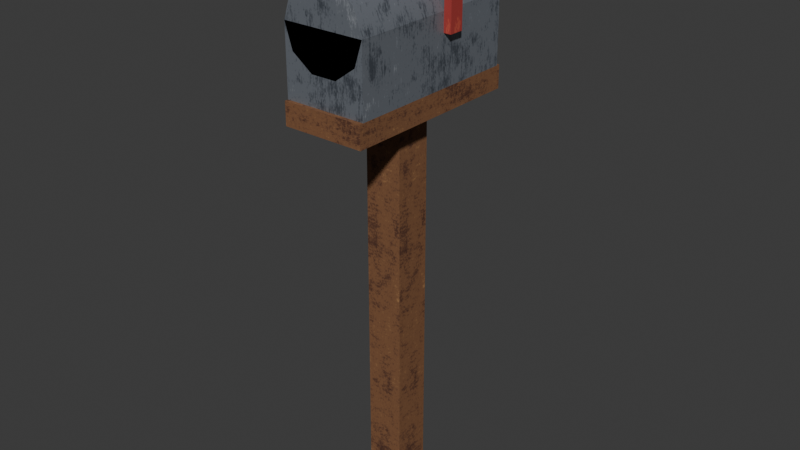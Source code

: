 # Source: mailbox.blend  (saved by Blender 5.2.45; exported with 4.5.12 LTS)
import bpy
from mathutils import Matrix  # noqa: F401  (used for matrix-valued properties, if any)

bpy.ops.wm.read_factory_settings(use_empty=True)
scene = bpy.context.scene
scene.name = 'Scene'

# ---- collections
col_mailbox = bpy.data.collections.new('mailbox'); scene.collection.children.link(col_mailbox)

# ---- images (referenced by path relative to the original .blend; pixels are not part of the script)
import os
ASSET_DIR = os.environ.get("B2B_ASSET_DIR", "")  # directory of the original .blend (textures are referenced by path, not embedded)
HERE = os.path.dirname(os.path.abspath(__file__))  # packed textures are extracted next to this script under _unpacked/

def load_image(name, relpath, width, height, colorspace="sRGB"):
    """Load a texture the original file referenced (path relative to the .blend, or extracted next to this script)."""
    p = next((c for c in (os.path.join(HERE, relpath), os.path.join(ASSET_DIR, relpath)) if relpath and os.path.exists(c)), "")
    if p:
        img = bpy.data.images.load(p, check_existing=True)
        img.name = name
    else:  # same state as the original file: an image datablock whose file is absent (Cycles renders it pink)
        img = bpy.data.images.new(name, width, height)
        img.source = "FILE"
        img.filepath = "//" + (relpath or name)
    img.colorspace_settings.name = colorspace
    return img
img_env_metal = load_image('env_metal', '_unpacked/metal.280f24eb.png', 512, 512, 'sRGB')
img_env_trim_atlas = load_image('env_trim_atlas', '_unpacked/trim_atlas.1be64061.png', 512, 512, 'sRGB')
img_env_paint_atlas = load_image('env_paint_atlas', '_unpacked/paint_atlas.7539c6ec.png', 512, 512, 'sRGB')

# ---- materials (node trees are filled in below, after node groups)
mat_env_metal = bpy.data.materials.new('Env_Metal')
mat_env_metal.diffuse_color = (0.3231, 0.3515, 0.3916, 1.0)
mat_env_metal.roughness = 0.45
mat_env_metal.metallic = 0.5
mat_env_trim = bpy.data.materials.new('Env_Trim')
mat_env_trim.diffuse_color = (0.855, 0.807, 0.7011, 1.0)
mat_env_trim.roughness = 0.7
mat_env_paint = bpy.data.materials.new('Env_Paint')
mat_env_paint.diffuse_color = (0.4342, 0.4342, 0.4342, 1.0)
mat_env_paint.roughness = 0.9

# ---- material node trees
mat_env_metal.use_nodes = True; mat_env_metal.node_tree.nodes.clear()
_N = mat_env_metal.node_tree.nodes; _L = mat_env_metal.node_tree.links
n0 = _N.new('ShaderNodeBsdfPrincipled'); n0.name = 'Principled BSDF'; n0.location = (-200, 100)
n0.inputs[1].default_value = 0.5
n0.inputs[2].default_value = 0.45
n0.inputs[10].default_value = 0.005
n0.inputs[13].default_value = 0.25
n1 = _N.new('ShaderNodeOutputMaterial'); n1.name = 'Material Output'; n1.location = (200, 100)
n2 = _N.new('ShaderNodeTexImage'); n2.name = 'Image Texture'; n2.location = (-400, 200)
n2.image = img_env_metal
_L.new(n0.outputs[0], n1.inputs[0])
_L.new(n2.outputs[0], n0.inputs[0])
n1.is_active_output = True
mat_env_trim.use_nodes = True; mat_env_trim.node_tree.nodes.clear()
_N = mat_env_trim.node_tree.nodes; _L = mat_env_trim.node_tree.links
n0 = _N.new('ShaderNodeBsdfPrincipled'); n0.name = 'Principled BSDF'; n0.location = (-200, 100)
n0.inputs[2].default_value = 0.7
n0.inputs[10].default_value = 0.005
n0.inputs[13].default_value = 0.25
n1 = _N.new('ShaderNodeOutputMaterial'); n1.name = 'Material Output'; n1.location = (200, 100)
n2 = _N.new('ShaderNodeTexImage'); n2.name = 'Image Texture'; n2.location = (-400, 200)
n2.image = img_env_trim_atlas
_L.new(n0.outputs[0], n1.inputs[0])
_L.new(n2.outputs[0], n0.inputs[0])
n1.is_active_output = True
mat_env_paint.use_nodes = True; mat_env_paint.node_tree.nodes.clear()
_N = mat_env_paint.node_tree.nodes; _L = mat_env_paint.node_tree.links
n0 = _N.new('ShaderNodeBsdfPrincipled'); n0.name = 'Principled BSDF'; n0.location = (-200, 100)
n0.inputs[2].default_value = 0.9
n0.inputs[10].default_value = 0.005
n0.inputs[13].default_value = 0.25
n1 = _N.new('ShaderNodeOutputMaterial'); n1.name = 'Material Output'; n1.location = (200, 100)
n2 = _N.new('ShaderNodeTexImage'); n2.name = 'Image Texture'; n2.location = (-400, 200)
n2.image = img_env_paint_atlas
_L.new(n0.outputs[0], n1.inputs[0])
_L.new(n2.outputs[0], n0.inputs[0])
n1.is_active_output = True

# ---- world
world_world = bpy.data.worlds.new('World'); scene.world = world_world
world_world.use_nodes = True; world_world.node_tree.nodes.clear()
_N = world_world.node_tree.nodes; _L = world_world.node_tree.links
n0 = _N.new('ShaderNodeOutputWorld'); n0.name = 'World Output'; n0.location = (200, 100)
n1 = _N.new('ShaderNodeBackground'); n1.name = 'Background'; n1.location = (-200, 100)
n1.inputs[0].default_value = (0.05088, 0.05088, 0.05088, 1.0)
_L.new(n1.outputs[0], n0.inputs[0])
n0.is_active_output = True
world_world.color = (0.05088, 0.05088, 0.05088)
world_world.sun_shadow_jitter_overblur = 0.0

# ---- meshes
me_prop = bpy.data.meshes.new('Prop')
me_prop.from_pydata([(-0.05, -0.05, 0.0), (-0.05, -0.05, 1.1), (-0.05, 0.05, 0.0), (-0.05, 0.05, 1.1), (0.05, -0.05, 0.0), (0.05, -0.05, 1.1), (0.05, 0.05, 0.0), (0.05, 0.05, 1.1), (-0.11, -0.25, 1.09), (-0.11, -0.25, 1.15), (-0.11, 0.25, 1.09), (-0.11, 0.25, 1.15), (0.11, -0.25, 1.09), (0.11, -0.25, 1.15), (0.11, 0.25, 1.09), (0.11, 0.25, 1.15), (-0.11, -0.24, 1.15), (-0.11, -0.24, 1.33), (-0.11, 0.24, 1.15), (-0.11, 0.24, 1.33), (0.11, -0.24, 1.15), (0.11, -0.24, 1.33), (0.11, 0.24, 1.15), (0.11, 0.24, 1.33), (0.0, -0.24, 1.33), (0.08899, -0.24, 1.265), (0.03399, -0.24, 1.225), (-0.03399, -0.24, 1.225), (-0.08899, -0.24, 1.265), (-0.08899, -0.24, 1.395), (-0.03399, -0.24, 1.435), (0.03399, -0.24, 1.435), (0.08899, -0.24, 1.395), (0.08899, 0.24, 1.265), (0.03399, 0.24, 1.225), (-0.03399, 0.24, 1.225), (-0.08899, 0.24, 1.265), (-0.08899, 0.24, 1.395), (-0.03399, 0.24, 1.435), (0.03399, 0.24, 1.435), (0.08899, 0.24, 1.395), (0.0, 0.24, 1.33), (0.11, 0.03, 1.28), (0.11, 0.03, 1.56), (0.11, 0.07, 1.28), (0.11, 0.07, 1.56), (0.13, 0.03, 1.28), (0.13, 0.03, 1.56), (0.13, 0.07, 1.28), (0.13, 0.07, 1.56), (0.11, 0.04, 1.49), (0.11, 0.04, 1.57), (0.11, 0.18, 1.49), (0.11, 0.18, 1.57), (0.13, 0.04, 1.49), (0.13, 0.04, 1.57), (0.13, 0.18, 1.49), (0.13, 0.18, 1.57)], [], [(0, 1, 3, 2), (2, 3, 7, 6), (6, 7, 5, 4), (4, 5, 1, 0), (7, 3, 1, 5), (8, 9, 11, 10), (10, 11, 15, 14), (14, 15, 13, 12), (12, 13, 9, 8), (10, 14, 12, 8), (15, 11, 9, 13), (16, 17, 19, 18), (18, 19, 23, 22), (22, 23, 21, 20), (20, 21, 17, 16), (18, 22, 20, 16), (23, 19, 17, 21), (24, 25, 21), (24, 26, 25), (24, 27, 26), (24, 28, 27), (24, 17, 28), (24, 29, 17), (24, 30, 29), (24, 31, 30), (24, 32, 31), (24, 21, 32), (21, 25, 33, 23), (25, 26, 34, 33), (26, 27, 35, 34), (27, 28, 36, 35), (28, 17, 19, 36), (17, 29, 37, 19), (29, 30, 38, 37), (30, 31, 39, 38), (31, 32, 40, 39), (32, 21, 23, 40), (23, 33, 41), (33, 34, 41), (34, 35, 41), (35, 36, 41), (36, 19, 41), (19, 37, 41), (37, 38, 41), (38, 39, 41), (39, 40, 41), (40, 23, 41), (42, 43, 45, 44), (44, 45, 49, 48), (48, 49, 47, 46), (46, 47, 43, 42), (44, 48, 46, 42), (49, 45, 43, 47), (50, 51, 53, 52), (52, 53, 57, 56), (56, 57, 55, 54), (54, 55, 51, 50), (52, 56, 54, 50), (57, 53, 51, 55)])
me_prop.polygons.foreach_set('use_smooth', [True] * 59)
me_prop.polygons.foreach_set('material_index', [1, 1, 1, 1, 1, 1, 1, 1, 1, 1, 1, 0, 0, 0, 0, 0, 0, 0, 0, 0, 0, 0, 0, 0, 0, 0, 0, 0, 0, 0, 0, 0, 0, 0, 0, 0, 0, 0, 0, 0, 0, 0, 0, 0, 0, 0, 0, 2, 2, 2, 2, 2, 2, 2, 2, 2, 2, 2, 2])
_k = set([(0, 1), (0, 2), (0, 4), (1, 3), (1, 5), (2, 3), (2, 6), (3, 7), (4, 5), (4, 6), (5, 7), (6, 7), (8, 9), (8, 10), (8, 12), (9, 11), (9, 13), (10, 11), (10, 14), (11, 15), (12, 13), (12, 14), (13, 15), (14, 15), (16, 17), (16, 18), (16, 20), (17, 19), (17, 21), (17, 28), (17, 29), (18, 19), (18, 22), (19, 23), (19, 36), (19, 37), (20, 21), (20, 22), (21, 23), (21, 25), (21, 32), (22, 23), (23, 33), (23, 40), (25, 26), (26, 27), (27, 28), (29, 30), (30, 31), (31, 32), (33, 34), (34, 35), (35, 36), (37, 38), (38, 39), (39, 40), (42, 43), (42, 44), (42, 46), (43, 45), (43, 47), (44, 45), (44, 48), (45, 49), (46, 47), (46, 48), (47, 49), (48, 49), (50, 51), (50, 52), (50, 54), (51, 53), (51, 55), (52, 53), (52, 56), (53, 57), (54, 55), (54, 56), (55, 57), (56, 57)])
me_prop.attributes.new('sharp_edge', 'BOOLEAN', 'EDGE').data.foreach_set('value', [ (min(e.vertices), max(e.vertices)) in _k for e in me_prop.edges])
_uv = me_prop.uv_layers.new(name='Float2')
_uv.uv.foreach_set('vector', [0.794, 0.0, 0.794, 0.7333, 0.606, 0.7333, 0.606, 0.0, 0.794, 0.0, 0.794, 0.7333, 0.606, 0.7333, 0.606, 0.0, 0.794, 0.0, 0.794, 0.7333, 0.606, 0.7333, 0.606, 0.0, 0.794, 0.0, 0.794, 0.7333, 0.606, 0.7333, 0.606, 0.0, 0.794, 0.03333, 0.606, 0.03333, 0.606, -0.03333, 0.794, -0.03333, 0.606, 0.1667, 0.794, 0.1667, 0.794, -0.1667, 0.606, -0.1667, 0.606, 0.07333, 0.794, 0.07333, 0.794, -0.07333, 0.606, -0.07333, 0.606, 0.1667, 0.794, 0.1667, 0.794, -0.1667, 0.606, -0.1667, 0.606, 0.07333, 0.794, 0.07333, 0.794, -0.07333, 0.606, -0.07333, 0.606, 0.1667, 0.794, 0.1667, 0.794, -0.1667, 0.606, -0.1667, 0.794, 0.1667, 0.606, 0.1667, 0.606, -0.1667, 0.794, -0.1667, 0.24, 1.15, 0.24, 1.33, -0.24, 1.33, -0.24, 1.15, 0.11, 1.15, 0.11, 1.33, -0.11, 1.33, -0.11, 1.15, 0.24, 1.15, 0.24, 1.33, -0.24, 1.33, -0.24, 1.15, 0.11, 1.15, 0.11, 1.33, -0.11, 1.33, -0.11, 1.15, -0.11, 0.24, 0.11, 0.24, 0.11, -0.24, -0.11, -0.24, 0.11, 0.24, -0.11, 0.24, -0.11, -0.24, 0.11, -0.24, 0.0, 1.33, 0.08899, 1.265, 0.11, 1.33, 0.0, 1.33, 0.03399, 1.225, 0.08899, 1.265, 0.0, 1.33, -0.03399, 1.225, 0.03399, 1.225, 0.0, 1.33, -0.08899, 1.265, -0.03399, 1.225, 0.0, 1.33, -0.11, 1.33, -0.08899, 1.265, 0.0, 1.33, -0.08899, 1.395, -0.11, 1.33, 0.0, 1.33, -0.03399, 1.435, -0.08899, 1.395, 0.0, 1.33, 0.03399, 1.435, -0.03399, 1.435, 0.0, 1.33, 0.08899, 1.395, 0.03399, 1.435, 0.0, 1.33, 0.11, 1.33, 0.08899, 1.395, -0.24, 1.33, -0.24, 1.265, 0.24, 1.265, 0.24, 1.33, -0.24, -0.08899, -0.24, -0.03399, 0.24, -0.03399, 0.24, -0.08899, 0.03399, -0.24, -0.03399, -0.24, -0.03399, 0.24, 0.03399, 0.24, -0.24, -0.03399, -0.24, -0.08899, 0.24, -0.08899, 0.24, -0.03399, 0.24, 1.265, 0.24, 1.33, -0.24, 1.33, -0.24, 1.265, 0.24, 1.33, 0.24, 1.395, -0.24, 1.395, -0.24, 1.33, -0.24, -0.08899, -0.24, -0.03399, 0.24, -0.03399, 0.24, -0.08899, -0.03399, -0.24, 0.03399, -0.24, 0.03399, 0.24, -0.03399, 0.24, -0.24, -0.03399, -0.24, -0.08899, 0.24, -0.08899, 0.24, -0.03399, -0.24, 1.395, -0.24, 1.33, 0.24, 1.33, 0.24, 1.395, -0.11, 1.33, -0.08899, 1.265, 0.0, 1.33, -0.08899, 1.265, -0.03399, 1.225, 0.0, 1.33, -0.03399, 1.225, 0.03399, 1.225, 0.0, 1.33, 0.03399, 1.225, 0.08899, 1.265, 0.0, 1.33, 0.08899, 1.265, 0.11, 1.33, 0.0, 1.33, 0.11, 1.33, 0.08899, 1.395, 0.0, 1.33, 0.08899, 1.395, 0.03399, 1.435, 0.0, 1.33, 0.03399, 1.435, -0.03399, 1.435, 0.0, 1.33, -0.03399, 1.435, -0.08899, 1.395, 0.0, 1.33, -0.08899, 1.395, -0.11, 1.33, 0.0, 1.33, 0.1213, 1.28, 0.1213, 1.56, 0.00375, 1.56, 0.00375, 1.28, 0.1213, 1.28, 0.1213, 1.56, 0.00375, 1.56, 0.00375, 1.28, 0.1213, 1.28, 0.1213, 1.56, 0.00375, 1.56, 0.00375, 1.28, 0.1213, 1.28, 0.1213, 1.56, 0.00375, 1.56, 0.00375, 1.28, 0.00375, 0.07, 0.1213, 0.07, 0.1213, 0.03, 0.00375, 0.03, 0.1213, 0.07, 0.00375, 0.07, 0.00375, 0.03, 0.1213, 0.03, 0.00375, -0.04, 0.1213, -0.04, 0.1213, -0.18, 0.00375, -0.18, 0.1213, 1.49, 0.1213, 1.57, 0.00375, 1.57, 0.00375, 1.49, 0.00375, 0.18, 0.1213, 0.18, 0.1213, 0.04, 0.00375, 0.04, 0.1213, 1.49, 0.1213, 1.57, 0.00375, 1.57, 0.00375, 1.49, 0.00375, 0.18, 0.1213, 0.18, 0.1213, 0.04, 0.00375, 0.04, 0.1213, 0.18, 0.00375, 0.18, 0.00375, 0.04, 0.1213, 0.04])
me_prop.materials.append(mat_env_metal)
me_prop.materials.append(mat_env_trim)
me_prop.materials.append(mat_env_paint)
me_prop.update()

# ---- objects
ob_mailbox = bpy.data.objects.new('mailbox', None)
ob_prop = bpy.data.objects.new('Prop', me_prop)

# ---- transforms, parenting, visibility, modifiers, constraints
ob_mailbox.location = (0.0, 0.0, 0.0)
ob_mailbox.empty_display_type = 'ARROWS'
ob_mailbox.empty_display_size = 0.5
ob_prop.parent = ob_mailbox
ob_prop.location = (0.0, 0.0, 0.0)

# ---- collection membership
col_mailbox.objects.link(ob_mailbox)
col_mailbox.objects.link(ob_prop)

# ---- scene / render settings (as saved in the file)
scene.frame_start = 1; scene.frame_end = 250; scene.frame_set(1)
scene.render.engine = 'BLENDER_EEVEE_NEXT'
scene.render.bake_bias = 0.0
scene.render.bake_samples = 0
scene.render.compositor_device = 'GPU'
scene.eevee.use_volume_custom_range = False
scene.eevee.fast_gi_thickness_near = 0.1
scene.eevee.fast_gi_thickness_far = 0.0
scene.eevee.ray_tracing_options.screen_trace_thickness = 0.1
bpy.context.view_layer.update()

# ---- added for rendering (the .blend has no active camera and no usable light): camera, sun
cam_auto = bpy.data.cameras.new('AutoCamera')
cam_auto.lens = 50.0
cam_auto.sensor_width = 36.0
cam_auto.clip_end = 1000.0
ob_auto_camera = bpy.data.objects.new('AutoCamera', cam_auto)
scene.collection.objects.link(ob_auto_camera)
ob_auto_camera.location = (1.55058, -1.84869, 2.01746)
ob_auto_camera.rotation_euler = (1.09748, -7.21219e-08, 0.694738)
scene.camera = ob_auto_camera
light_auto_sun = bpy.data.lights.new('AutoSun', 'SUN')
light_auto_sun.energy = 3.0
light_auto_sun.angle = 0.0523599
ob_auto_sun = bpy.data.objects.new('AutoSun', light_auto_sun)
scene.collection.objects.link(ob_auto_sun)
ob_auto_sun.rotation_euler = (0.872665, 0.174533, 0.523599)
bpy.context.view_layer.update()
